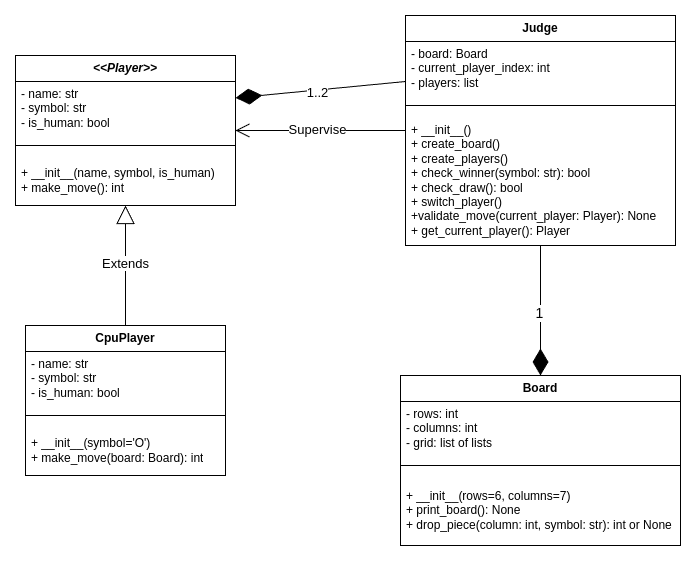

The diagram above was exported from draw.io. Its source (the exported page's mxGraphModel, read from the mxfile embedded in the PNG):
<mxGraphModel dx="1364" dy="759" grid="1" gridSize="10" guides="1" tooltips="1" connect="1" arrows="1" fold="1" page="1" pageScale="1" pageWidth="827" pageHeight="1169" math="0" shadow="0">
  <root>
    <mxCell id="WIyWlLk6GJQsqaUBKTNV-0" />
    <mxCell id="WIyWlLk6GJQsqaUBKTNV-1" parent="WIyWlLk6GJQsqaUBKTNV-0" />
    <mxCell id="pjFdYqc9ONxoELhR9R5o-0" value="&lt;i style=&quot;font-size: 12px;&quot;&gt;&lt;b style=&quot;font-size: 12px;&quot;&gt;&amp;lt;&amp;lt;Player&amp;gt;&amp;gt;&lt;/b&gt;&lt;/i&gt;" style="swimlane;fontStyle=0;align=center;verticalAlign=middle;childLayout=stackLayout;horizontal=1;startSize=26;horizontalStack=0;resizeParent=1;resizeParentMax=0;resizeLast=0;collapsible=1;marginBottom=0;whiteSpace=wrap;html=1;fontFamily=Helvetica;fontSize=12;labelBackgroundColor=none;" vertex="1" parent="WIyWlLk6GJQsqaUBKTNV-1">
      <mxGeometry x="70" y="150" width="220" height="150" as="geometry" />
    </mxCell>
    <mxCell id="pjFdYqc9ONxoELhR9R5o-1" value="- name: str&lt;br style=&quot;font-size: 12px;&quot;&gt;- symbol: str&lt;br style=&quot;font-size: 12px;&quot;&gt;- is_human: bool" style="text;strokeColor=none;fillColor=none;align=left;verticalAlign=middle;spacingLeft=4;spacingRight=4;overflow=hidden;rotatable=0;points=[[0,0.5],[1,0.5]];portConstraint=eastwest;whiteSpace=wrap;html=1;fontFamily=Helvetica;fontSize=12;fontStyle=0;labelBackgroundColor=none;" vertex="1" parent="pjFdYqc9ONxoELhR9R5o-0">
      <mxGeometry y="26" width="220" height="54" as="geometry" />
    </mxCell>
    <mxCell id="pjFdYqc9ONxoELhR9R5o-2" value="" style="line;strokeWidth=1;fillColor=none;align=left;verticalAlign=middle;spacingTop=-1;spacingLeft=3;spacingRight=3;rotatable=0;labelPosition=right;points=[];portConstraint=eastwest;strokeColor=inherit;fontFamily=Helvetica;fontSize=12;fontStyle=0;labelBackgroundColor=none;" vertex="1" parent="pjFdYqc9ONxoELhR9R5o-0">
      <mxGeometry y="80" width="220" height="20" as="geometry" />
    </mxCell>
    <mxCell id="pjFdYqc9ONxoELhR9R5o-3" value="+ __init__(name, symbol, is_human)&lt;br style=&quot;font-size: 12px;&quot;&gt;+ make_move(): int" style="text;strokeColor=none;fillColor=none;align=left;verticalAlign=middle;spacingLeft=4;spacingRight=4;overflow=hidden;rotatable=0;points=[[0,0.5],[1,0.5]];portConstraint=eastwest;whiteSpace=wrap;html=1;fontFamily=Helvetica;fontSize=12;fontStyle=0;labelBackgroundColor=none;" vertex="1" parent="pjFdYqc9ONxoELhR9R5o-0">
      <mxGeometry y="100" width="220" height="50" as="geometry" />
    </mxCell>
    <mxCell id="pjFdYqc9ONxoELhR9R5o-4" value="&lt;b style=&quot;font-size: 12px;&quot;&gt;Board&lt;/b&gt;" style="swimlane;fontStyle=0;align=center;verticalAlign=middle;childLayout=stackLayout;horizontal=1;startSize=26;horizontalStack=0;resizeParent=1;resizeParentMax=0;resizeLast=0;collapsible=1;marginBottom=0;whiteSpace=wrap;html=1;fontFamily=Helvetica;fontSize=12;labelBackgroundColor=none;" vertex="1" parent="WIyWlLk6GJQsqaUBKTNV-1">
      <mxGeometry x="455" y="470" width="280" height="170" as="geometry" />
    </mxCell>
    <mxCell id="pjFdYqc9ONxoELhR9R5o-5" value="- rows: int&lt;br style=&quot;font-size: 12px;&quot;&gt;- columns: int&lt;br style=&quot;font-size: 12px;&quot;&gt;- grid: list of lists" style="text;strokeColor=none;fillColor=none;align=left;verticalAlign=middle;spacingLeft=4;spacingRight=4;overflow=hidden;rotatable=0;points=[[0,0.5],[1,0.5]];portConstraint=eastwest;whiteSpace=wrap;html=1;fontFamily=Helvetica;fontSize=12;fontStyle=0;labelBackgroundColor=none;" vertex="1" parent="pjFdYqc9ONxoELhR9R5o-4">
      <mxGeometry y="26" width="280" height="54" as="geometry" />
    </mxCell>
    <mxCell id="pjFdYqc9ONxoELhR9R5o-6" value="" style="line;strokeWidth=1;fillColor=none;align=left;verticalAlign=middle;spacingTop=-1;spacingLeft=3;spacingRight=3;rotatable=0;labelPosition=right;points=[];portConstraint=eastwest;strokeColor=inherit;fontFamily=Helvetica;fontSize=12;fontStyle=0;labelBackgroundColor=none;" vertex="1" parent="pjFdYqc9ONxoELhR9R5o-4">
      <mxGeometry y="80" width="280" height="20" as="geometry" />
    </mxCell>
    <mxCell id="pjFdYqc9ONxoELhR9R5o-7" value="+ __init__(rows=6, columns=7)&lt;br style=&quot;font-size: 12px;&quot;&gt;+ print_board(): None&lt;br style=&quot;font-size: 12px;&quot;&gt;+ drop_piece(column: int, symbol: str): int or None" style="text;strokeColor=none;fillColor=none;align=left;verticalAlign=middle;spacingLeft=4;spacingRight=4;overflow=hidden;rotatable=0;points=[[0,0.5],[1,0.5]];portConstraint=eastwest;whiteSpace=wrap;html=1;fontFamily=Helvetica;fontSize=12;fontStyle=0;labelBackgroundColor=none;" vertex="1" parent="pjFdYqc9ONxoELhR9R5o-4">
      <mxGeometry y="100" width="280" height="70" as="geometry" />
    </mxCell>
    <mxCell id="pjFdYqc9ONxoELhR9R5o-8" value="&lt;b style=&quot;font-size: 12px;&quot;&gt;Judge&lt;/b&gt;" style="swimlane;fontStyle=0;align=center;verticalAlign=middle;childLayout=stackLayout;horizontal=1;startSize=26;horizontalStack=0;resizeParent=1;resizeParentMax=0;resizeLast=0;collapsible=1;marginBottom=0;whiteSpace=wrap;html=1;fontFamily=Helvetica;fontSize=12;labelBackgroundColor=none;" vertex="1" parent="WIyWlLk6GJQsqaUBKTNV-1">
      <mxGeometry x="460" y="110" width="270" height="230" as="geometry" />
    </mxCell>
    <mxCell id="pjFdYqc9ONxoELhR9R5o-9" value="- board: Board&lt;br style=&quot;font-size: 12px;&quot;&gt;- current_player_index: int&lt;br style=&quot;font-size: 12px;&quot;&gt;- players: list" style="text;strokeColor=none;fillColor=none;align=left;verticalAlign=middle;spacingLeft=4;spacingRight=4;overflow=hidden;rotatable=0;points=[[0,0.5],[1,0.5]];portConstraint=eastwest;whiteSpace=wrap;html=1;fontFamily=Helvetica;fontSize=12;fontStyle=0;labelBackgroundColor=none;" vertex="1" parent="pjFdYqc9ONxoELhR9R5o-8">
      <mxGeometry y="26" width="270" height="54" as="geometry" />
    </mxCell>
    <mxCell id="pjFdYqc9ONxoELhR9R5o-10" value="" style="line;strokeWidth=1;fillColor=none;align=left;verticalAlign=middle;spacingTop=-1;spacingLeft=3;spacingRight=3;rotatable=0;labelPosition=right;points=[];portConstraint=eastwest;strokeColor=inherit;fontFamily=Helvetica;fontSize=12;fontStyle=0;labelBackgroundColor=none;" vertex="1" parent="pjFdYqc9ONxoELhR9R5o-8">
      <mxGeometry y="80" width="270" height="20" as="geometry" />
    </mxCell>
    <mxCell id="pjFdYqc9ONxoELhR9R5o-11" value="+ __init__()&lt;br style=&quot;font-size: 12px;&quot;&gt;+ create_board()&lt;br style=&quot;font-size: 12px;&quot;&gt;+ create_players()&lt;br style=&quot;font-size: 12px;&quot;&gt;+ check_winner(symbol: str): bool&lt;br style=&quot;font-size: 12px;&quot;&gt;+ check_draw(): bool&lt;br style=&quot;font-size: 12px;&quot;&gt;+ switch_player()&lt;br style=&quot;font-size: 12px;&quot;&gt;+validate_move(current_player: Player): None&lt;br style=&quot;font-size: 12px;&quot;&gt;+ get_current_player(): Player" style="text;strokeColor=none;fillColor=none;align=left;verticalAlign=middle;spacingLeft=4;spacingRight=4;overflow=hidden;rotatable=0;points=[[0,0.5],[1,0.5]];portConstraint=eastwest;whiteSpace=wrap;html=1;fontFamily=Helvetica;fontSize=12;fontStyle=0;labelBackgroundColor=none;" vertex="1" parent="pjFdYqc9ONxoELhR9R5o-8">
      <mxGeometry y="100" width="270" height="130" as="geometry" />
    </mxCell>
    <mxCell id="pjFdYqc9ONxoELhR9R5o-12" value="&lt;b style=&quot;font-size: 12px;&quot;&gt;CpuPlayer&lt;/b&gt;" style="swimlane;fontStyle=0;align=center;verticalAlign=middle;childLayout=stackLayout;horizontal=1;startSize=26;horizontalStack=0;resizeParent=1;resizeParentMax=0;resizeLast=0;collapsible=1;marginBottom=0;whiteSpace=wrap;html=1;fontFamily=Helvetica;fontSize=12;labelBackgroundColor=none;" vertex="1" parent="WIyWlLk6GJQsqaUBKTNV-1">
      <mxGeometry x="80" y="420" width="200" height="150" as="geometry" />
    </mxCell>
    <mxCell id="pjFdYqc9ONxoELhR9R5o-13" value="- name: str&lt;br style=&quot;font-size: 12px;&quot;&gt;- symbol: str&lt;br style=&quot;font-size: 12px;&quot;&gt;- is_human: bool" style="text;strokeColor=none;fillColor=none;align=left;verticalAlign=middle;spacingLeft=4;spacingRight=4;overflow=hidden;rotatable=0;points=[[0,0.5],[1,0.5]];portConstraint=eastwest;whiteSpace=wrap;html=1;fontFamily=Helvetica;fontSize=12;fontStyle=0;labelBackgroundColor=none;" vertex="1" parent="pjFdYqc9ONxoELhR9R5o-12">
      <mxGeometry y="26" width="200" height="54" as="geometry" />
    </mxCell>
    <mxCell id="pjFdYqc9ONxoELhR9R5o-14" value="" style="line;strokeWidth=1;fillColor=none;align=left;verticalAlign=middle;spacingTop=-1;spacingLeft=3;spacingRight=3;rotatable=0;labelPosition=right;points=[];portConstraint=eastwest;strokeColor=inherit;fontFamily=Helvetica;fontSize=12;fontStyle=0;labelBackgroundColor=none;" vertex="1" parent="pjFdYqc9ONxoELhR9R5o-12">
      <mxGeometry y="80" width="200" height="20" as="geometry" />
    </mxCell>
    <mxCell id="pjFdYqc9ONxoELhR9R5o-15" value="+ __init__(symbol='O')&lt;br style=&quot;font-size: 12px;&quot;&gt;+ make_move(board: Board): int" style="text;strokeColor=none;fillColor=none;align=left;verticalAlign=middle;spacingLeft=4;spacingRight=4;overflow=hidden;rotatable=0;points=[[0,0.5],[1,0.5]];portConstraint=eastwest;whiteSpace=wrap;html=1;fontFamily=Helvetica;fontSize=12;fontStyle=0;labelBackgroundColor=none;" vertex="1" parent="pjFdYqc9ONxoELhR9R5o-12">
      <mxGeometry y="100" width="200" height="50" as="geometry" />
    </mxCell>
    <mxCell id="pjFdYqc9ONxoELhR9R5o-17" value="" style="endArrow=block;endSize=16;endFill=0;html=1;rounded=0;fontFamily=Helvetica;verticalAlign=middle;align=left;fontSize=12;fontStyle=0;labelBackgroundColor=none;" edge="1" parent="WIyWlLk6GJQsqaUBKTNV-1" source="pjFdYqc9ONxoELhR9R5o-12" target="pjFdYqc9ONxoELhR9R5o-0">
      <mxGeometry x="-0.1429" width="160" relative="1" as="geometry">
        <mxPoint x="200" y="410" as="sourcePoint" />
        <mxPoint x="150.98000000000002" y="330" as="targetPoint" />
        <mxPoint as="offset" />
      </mxGeometry>
    </mxCell>
    <mxCell id="pjFdYqc9ONxoELhR9R5o-35" value="&lt;font style=&quot;font-size: 13px;&quot;&gt;Extends&lt;/font&gt;" style="edgeLabel;html=1;align=center;verticalAlign=middle;resizable=0;points=[];" vertex="1" connectable="0" parent="pjFdYqc9ONxoELhR9R5o-17">
      <mxGeometry x="0.0571" y="1" relative="1" as="geometry">
        <mxPoint as="offset" />
      </mxGeometry>
    </mxCell>
    <mxCell id="pjFdYqc9ONxoELhR9R5o-21" value="" style="endArrow=diamondThin;endFill=1;endSize=24;html=1;rounded=0;fontFamily=Helvetica;verticalAlign=middle;align=left;fontSize=12;fontStyle=0;labelBackgroundColor=none;" edge="1" parent="WIyWlLk6GJQsqaUBKTNV-1" source="pjFdYqc9ONxoELhR9R5o-8" target="pjFdYqc9ONxoELhR9R5o-4">
      <mxGeometry width="160" relative="1" as="geometry">
        <mxPoint x="570" y="380" as="sourcePoint" />
        <mxPoint x="720" y="390" as="targetPoint" />
      </mxGeometry>
    </mxCell>
    <mxCell id="pjFdYqc9ONxoELhR9R5o-34" value="&lt;font style=&quot;font-size: 14px;&quot;&gt;1&lt;/font&gt;" style="edgeLabel;html=1;align=center;verticalAlign=middle;resizable=0;points=[];" vertex="1" connectable="0" parent="pjFdYqc9ONxoELhR9R5o-21">
      <mxGeometry x="0.0304" y="-2" relative="1" as="geometry">
        <mxPoint as="offset" />
      </mxGeometry>
    </mxCell>
    <mxCell id="pjFdYqc9ONxoELhR9R5o-22" value="" style="endArrow=open;endFill=1;endSize=12;html=1;rounded=0;fontFamily=Helvetica;verticalAlign=middle;align=left;fontSize=12;fontStyle=0;labelBackgroundColor=none;" edge="1" parent="WIyWlLk6GJQsqaUBKTNV-1" source="pjFdYqc9ONxoELhR9R5o-8" target="pjFdYqc9ONxoELhR9R5o-0">
      <mxGeometry width="160" relative="1" as="geometry">
        <mxPoint x="440" y="380" as="sourcePoint" />
        <mxPoint x="600" y="380" as="targetPoint" />
      </mxGeometry>
    </mxCell>
    <mxCell id="pjFdYqc9ONxoELhR9R5o-36" value="&lt;font style=&quot;font-size: 13px;&quot;&gt;Supervise&lt;/font&gt;" style="edgeLabel;html=1;align=center;verticalAlign=middle;resizable=0;points=[];" vertex="1" connectable="0" parent="pjFdYqc9ONxoELhR9R5o-22">
      <mxGeometry x="0.0471" y="-2" relative="1" as="geometry">
        <mxPoint as="offset" />
      </mxGeometry>
    </mxCell>
    <mxCell id="pjFdYqc9ONxoELhR9R5o-29" value="" style="endArrow=diamondThin;endFill=1;endSize=24;html=1;rounded=0;fontFamily=Helvetica;verticalAlign=middle;align=left;fontSize=12;fontStyle=0;labelBackgroundColor=none;" edge="1" parent="WIyWlLk6GJQsqaUBKTNV-1" source="pjFdYqc9ONxoELhR9R5o-9" target="pjFdYqc9ONxoELhR9R5o-1">
      <mxGeometry width="160" relative="1" as="geometry">
        <mxPoint x="440" y="130" as="sourcePoint" />
        <mxPoint x="610" y="320" as="targetPoint" />
      </mxGeometry>
    </mxCell>
    <mxCell id="pjFdYqc9ONxoELhR9R5o-37" value="&lt;font style=&quot;font-size: 13px;&quot;&gt;1..2&lt;/font&gt;" style="edgeLabel;html=1;align=center;verticalAlign=middle;resizable=0;points=[];" vertex="1" connectable="0" parent="pjFdYqc9ONxoELhR9R5o-29">
      <mxGeometry x="0.0376" y="2" relative="1" as="geometry">
        <mxPoint as="offset" />
      </mxGeometry>
    </mxCell>
  </root>
</mxGraphModel>